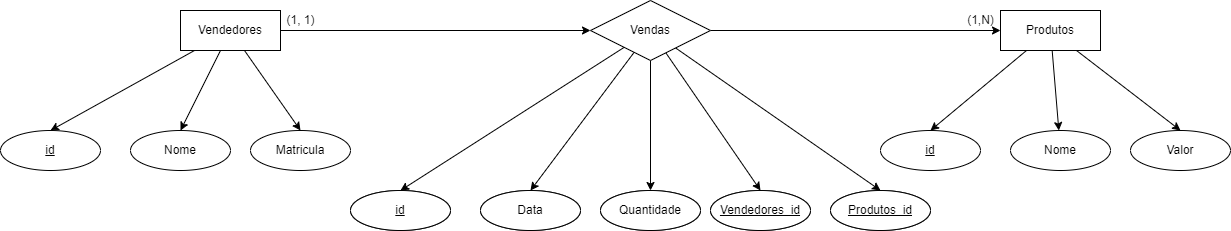

The diagram above was exported from draw.io. Its source (the exported page's mxGraphModel, read from the mxfile embedded in the PNG):
<mxGraphModel dx="2261" dy="774" grid="1" gridSize="10" guides="1" tooltips="1" connect="1" arrows="1" fold="1" page="1" pageScale="1" pageWidth="827" pageHeight="1169" math="0" shadow="0">
  <root>
    <mxCell id="0" />
    <mxCell id="1" parent="0" />
    <mxCell id="iPpqmmPpmO91d_6mEqbz-8" style="edgeStyle=none;rounded=0;orthogonalLoop=1;jettySize=auto;html=1;entryX=0;entryY=0.5;entryDx=0;entryDy=0;" edge="1" parent="1" source="iPpqmmPpmO91d_6mEqbz-4" target="iPpqmmPpmO91d_6mEqbz-7">
      <mxGeometry relative="1" as="geometry" />
    </mxCell>
    <mxCell id="iPpqmmPpmO91d_6mEqbz-25" style="edgeStyle=none;rounded=0;orthogonalLoop=1;jettySize=auto;html=1;entryX=0.5;entryY=0;entryDx=0;entryDy=0;" edge="1" parent="1" source="iPpqmmPpmO91d_6mEqbz-4" target="iPpqmmPpmO91d_6mEqbz-10">
      <mxGeometry relative="1" as="geometry" />
    </mxCell>
    <mxCell id="iPpqmmPpmO91d_6mEqbz-26" style="edgeStyle=none;rounded=0;orthogonalLoop=1;jettySize=auto;html=1;entryX=0.5;entryY=0;entryDx=0;entryDy=0;" edge="1" parent="1" source="iPpqmmPpmO91d_6mEqbz-4" target="iPpqmmPpmO91d_6mEqbz-12">
      <mxGeometry relative="1" as="geometry" />
    </mxCell>
    <mxCell id="iPpqmmPpmO91d_6mEqbz-27" style="edgeStyle=none;rounded=0;orthogonalLoop=1;jettySize=auto;html=1;entryX=0.5;entryY=0;entryDx=0;entryDy=0;" edge="1" parent="1" source="iPpqmmPpmO91d_6mEqbz-4" target="iPpqmmPpmO91d_6mEqbz-11">
      <mxGeometry relative="1" as="geometry" />
    </mxCell>
    <mxCell id="iPpqmmPpmO91d_6mEqbz-4" value="Vendedores" style="whiteSpace=wrap;html=1;align=center;" vertex="1" parent="1">
      <mxGeometry x="160" y="180" width="100" height="40" as="geometry" />
    </mxCell>
    <mxCell id="iPpqmmPpmO91d_6mEqbz-19" style="edgeStyle=none;rounded=0;orthogonalLoop=1;jettySize=auto;html=1;entryX=0.5;entryY=0;entryDx=0;entryDy=0;" edge="1" parent="1" source="iPpqmmPpmO91d_6mEqbz-5" target="iPpqmmPpmO91d_6mEqbz-16">
      <mxGeometry relative="1" as="geometry" />
    </mxCell>
    <mxCell id="iPpqmmPpmO91d_6mEqbz-20" style="edgeStyle=none;rounded=0;orthogonalLoop=1;jettySize=auto;html=1;" edge="1" parent="1" source="iPpqmmPpmO91d_6mEqbz-5" target="iPpqmmPpmO91d_6mEqbz-18">
      <mxGeometry relative="1" as="geometry" />
    </mxCell>
    <mxCell id="iPpqmmPpmO91d_6mEqbz-21" style="edgeStyle=none;rounded=0;orthogonalLoop=1;jettySize=auto;html=1;entryX=0.5;entryY=0;entryDx=0;entryDy=0;" edge="1" parent="1" source="iPpqmmPpmO91d_6mEqbz-5" target="iPpqmmPpmO91d_6mEqbz-17">
      <mxGeometry relative="1" as="geometry" />
    </mxCell>
    <mxCell id="iPpqmmPpmO91d_6mEqbz-5" value="Produtos" style="whiteSpace=wrap;html=1;align=center;" vertex="1" parent="1">
      <mxGeometry x="980" y="180" width="100" height="40" as="geometry" />
    </mxCell>
    <mxCell id="iPpqmmPpmO91d_6mEqbz-9" style="edgeStyle=none;rounded=0;orthogonalLoop=1;jettySize=auto;html=1;" edge="1" parent="1" source="iPpqmmPpmO91d_6mEqbz-7" target="iPpqmmPpmO91d_6mEqbz-5">
      <mxGeometry relative="1" as="geometry" />
    </mxCell>
    <mxCell id="iPpqmmPpmO91d_6mEqbz-22" style="edgeStyle=none;rounded=0;orthogonalLoop=1;jettySize=auto;html=1;entryX=0.5;entryY=0;entryDx=0;entryDy=0;" edge="1" parent="1" source="iPpqmmPpmO91d_6mEqbz-7" target="iPpqmmPpmO91d_6mEqbz-13">
      <mxGeometry relative="1" as="geometry" />
    </mxCell>
    <mxCell id="iPpqmmPpmO91d_6mEqbz-23" style="edgeStyle=none;rounded=0;orthogonalLoop=1;jettySize=auto;html=1;entryX=0.5;entryY=0;entryDx=0;entryDy=0;" edge="1" parent="1" source="iPpqmmPpmO91d_6mEqbz-7" target="iPpqmmPpmO91d_6mEqbz-15">
      <mxGeometry relative="1" as="geometry" />
    </mxCell>
    <mxCell id="iPpqmmPpmO91d_6mEqbz-24" style="edgeStyle=none;rounded=0;orthogonalLoop=1;jettySize=auto;html=1;entryX=0.5;entryY=0;entryDx=0;entryDy=0;" edge="1" parent="1" source="iPpqmmPpmO91d_6mEqbz-7" target="iPpqmmPpmO91d_6mEqbz-14">
      <mxGeometry relative="1" as="geometry" />
    </mxCell>
    <mxCell id="iPpqmmPpmO91d_6mEqbz-35" style="edgeStyle=none;rounded=0;orthogonalLoop=1;jettySize=auto;html=1;entryX=0.5;entryY=0;entryDx=0;entryDy=0;" edge="1" parent="1" source="iPpqmmPpmO91d_6mEqbz-7" target="iPpqmmPpmO91d_6mEqbz-34">
      <mxGeometry relative="1" as="geometry" />
    </mxCell>
    <mxCell id="iPpqmmPpmO91d_6mEqbz-36" style="edgeStyle=none;rounded=0;orthogonalLoop=1;jettySize=auto;html=1;entryX=0.5;entryY=0;entryDx=0;entryDy=0;" edge="1" parent="1" source="iPpqmmPpmO91d_6mEqbz-7" target="iPpqmmPpmO91d_6mEqbz-33">
      <mxGeometry relative="1" as="geometry" />
    </mxCell>
    <mxCell id="iPpqmmPpmO91d_6mEqbz-7" value="Vendas" style="shape=rhombus;perimeter=rhombusPerimeter;whiteSpace=wrap;html=1;align=center;" vertex="1" parent="1">
      <mxGeometry x="570" y="170" width="120" height="60" as="geometry" />
    </mxCell>
    <mxCell id="iPpqmmPpmO91d_6mEqbz-10" value="&lt;u&gt;id&lt;/u&gt;" style="ellipse;whiteSpace=wrap;html=1;align=center;" vertex="1" parent="1">
      <mxGeometry x="-20" y="300" width="100" height="40" as="geometry" />
    </mxCell>
    <mxCell id="iPpqmmPpmO91d_6mEqbz-11" value="Matricula" style="ellipse;whiteSpace=wrap;html=1;align=center;" vertex="1" parent="1">
      <mxGeometry x="230" y="300" width="100" height="40" as="geometry" />
    </mxCell>
    <mxCell id="iPpqmmPpmO91d_6mEqbz-12" value="Nome" style="ellipse;whiteSpace=wrap;html=1;align=center;" vertex="1" parent="1">
      <mxGeometry x="110" y="300" width="100" height="40" as="geometry" />
    </mxCell>
    <mxCell id="iPpqmmPpmO91d_6mEqbz-13" value="&lt;u&gt;id&lt;/u&gt;" style="ellipse;whiteSpace=wrap;html=1;align=center;" vertex="1" parent="1">
      <mxGeometry x="330" y="360" width="100" height="40" as="geometry" />
    </mxCell>
    <mxCell id="iPpqmmPpmO91d_6mEqbz-14" value="Quantidade" style="ellipse;whiteSpace=wrap;html=1;align=center;" vertex="1" parent="1">
      <mxGeometry x="580" y="360" width="100" height="40" as="geometry" />
    </mxCell>
    <mxCell id="iPpqmmPpmO91d_6mEqbz-15" value="Data" style="ellipse;whiteSpace=wrap;html=1;align=center;" vertex="1" parent="1">
      <mxGeometry x="460" y="360" width="100" height="40" as="geometry" />
    </mxCell>
    <mxCell id="iPpqmmPpmO91d_6mEqbz-16" value="&lt;u&gt;id&lt;/u&gt;" style="ellipse;whiteSpace=wrap;html=1;align=center;" vertex="1" parent="1">
      <mxGeometry x="860" y="300" width="100" height="40" as="geometry" />
    </mxCell>
    <mxCell id="iPpqmmPpmO91d_6mEqbz-17" value="Valor" style="ellipse;whiteSpace=wrap;html=1;align=center;" vertex="1" parent="1">
      <mxGeometry x="1110" y="300" width="100" height="40" as="geometry" />
    </mxCell>
    <mxCell id="iPpqmmPpmO91d_6mEqbz-18" value="Nome" style="ellipse;whiteSpace=wrap;html=1;align=center;" vertex="1" parent="1">
      <mxGeometry x="990" y="300" width="100" height="40" as="geometry" />
    </mxCell>
    <mxCell id="iPpqmmPpmO91d_6mEqbz-28" value="&lt;u&gt;id&lt;/u&gt;" style="ellipse;whiteSpace=wrap;html=1;align=center;" vertex="1" parent="1">
      <mxGeometry x="330" y="360" width="100" height="40" as="geometry" />
    </mxCell>
    <mxCell id="iPpqmmPpmO91d_6mEqbz-29" value="Quantidade" style="ellipse;whiteSpace=wrap;html=1;align=center;" vertex="1" parent="1">
      <mxGeometry x="580" y="360" width="100" height="40" as="geometry" />
    </mxCell>
    <mxCell id="iPpqmmPpmO91d_6mEqbz-30" value="Data" style="ellipse;whiteSpace=wrap;html=1;align=center;" vertex="1" parent="1">
      <mxGeometry x="460" y="360" width="100" height="40" as="geometry" />
    </mxCell>
    <mxCell id="iPpqmmPpmO91d_6mEqbz-31" value="Quantidade" style="ellipse;whiteSpace=wrap;html=1;align=center;" vertex="1" parent="1">
      <mxGeometry x="810" y="360" width="100" height="40" as="geometry" />
    </mxCell>
    <mxCell id="iPpqmmPpmO91d_6mEqbz-32" value="Data" style="ellipse;whiteSpace=wrap;html=1;align=center;" vertex="1" parent="1">
      <mxGeometry x="690" y="360" width="100" height="40" as="geometry" />
    </mxCell>
    <mxCell id="iPpqmmPpmO91d_6mEqbz-33" value="&lt;u&gt;Produtos_id&lt;/u&gt;" style="ellipse;whiteSpace=wrap;html=1;align=center;" vertex="1" parent="1">
      <mxGeometry x="810" y="360" width="100" height="40" as="geometry" />
    </mxCell>
    <mxCell id="iPpqmmPpmO91d_6mEqbz-34" value="&lt;u&gt;Vendedores_id&lt;/u&gt;" style="ellipse;whiteSpace=wrap;html=1;align=center;" vertex="1" parent="1">
      <mxGeometry x="690" y="360" width="100" height="40" as="geometry" />
    </mxCell>
    <mxCell id="iPpqmmPpmO91d_6mEqbz-37" value="(1, 1)" style="text;html=1;align=center;verticalAlign=middle;resizable=0;points=[];autosize=1;strokeColor=none;fillColor=none;" vertex="1" parent="1">
      <mxGeometry x="255" y="175" width="50" height="30" as="geometry" />
    </mxCell>
    <mxCell id="iPpqmmPpmO91d_6mEqbz-38" value="(1,N)" style="text;html=1;align=center;verticalAlign=middle;resizable=0;points=[];autosize=1;strokeColor=none;fillColor=none;" vertex="1" parent="1">
      <mxGeometry x="935" y="175" width="50" height="30" as="geometry" />
    </mxCell>
  </root>
</mxGraphModel>